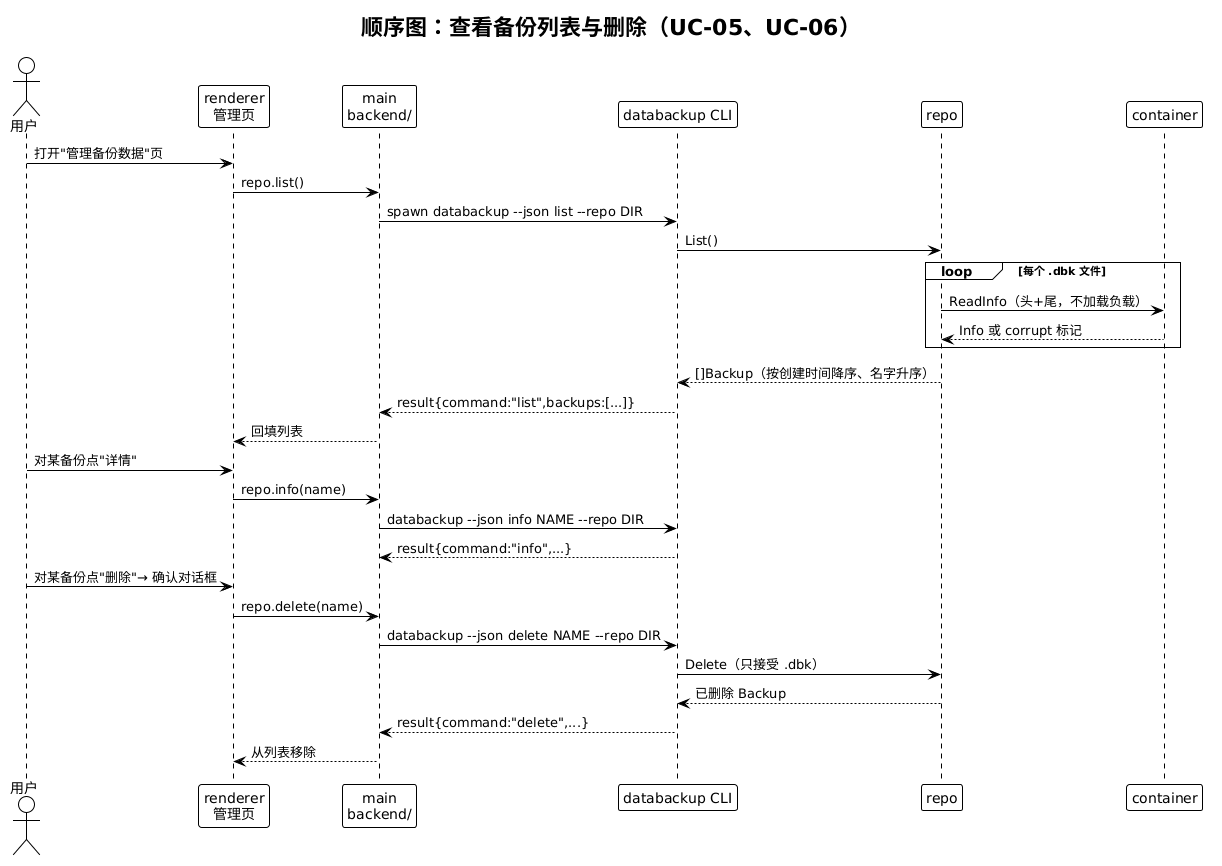

The diagram above was rendered by PlantUML. Its source (embedded in the PNG):
@startuml seq-list-delete
!theme plain
title 顺序图：查看备份列表与删除（UC-05、UC-06）

actor 用户 as U
participant "renderer\n管理页" as R
participant "main\nbackend/" as M
participant "databackup CLI" as C
participant "repo" as RE
participant "container" as CT

U -> R : 打开"管理备份数据"页
R -> M : repo.list()
M -> C : spawn databackup ~--json list ~--repo DIR
C -> RE : List()
loop 每个 .dbk 文件
  RE -> CT : ReadInfo（头+尾，不加载负载）
  CT --> RE : Info 或 corrupt 标记
end
RE --> C : []Backup（按创建时间降序、名字升序）
C --> M : result{command:"list",backups:[...]}
M --> R : 回填列表

U -> R : 对某备份点"详情"
R -> M : repo.info(name)
M -> C : databackup ~--json info NAME ~--repo DIR
C --> M : result{command:"info",...}

U -> R : 对某备份点"删除"→ 确认对话框
R -> M : repo.delete(name)
M -> C : databackup ~--json delete NAME ~--repo DIR
C -> RE : Delete（只接受 .dbk）
RE --> C : 已删除 Backup
C --> M : result{command:"delete",...}
M --> R : 从列表移除
@enduml